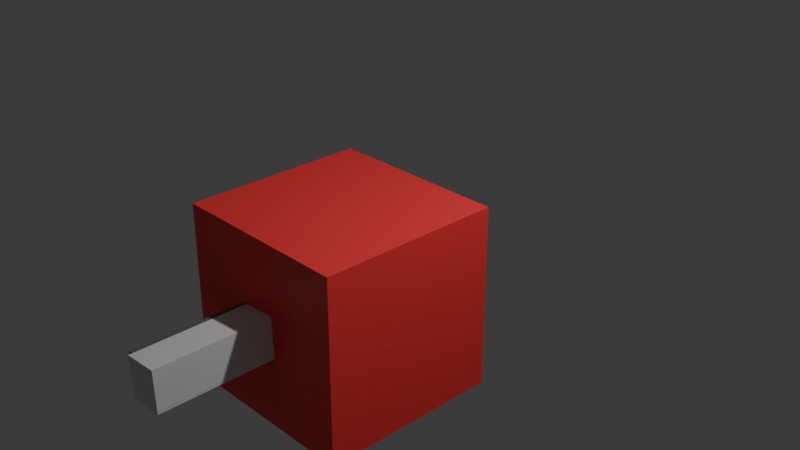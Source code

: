 # Source: 08.blend  (saved by Blender 4.2.66; exported with 4.5.12 LTS)
import bpy
from mathutils import Matrix  # noqa: F401  (used for matrix-valued properties, if any)

bpy.ops.wm.read_factory_settings(use_empty=True)
scene = bpy.context.scene
scene.name = 'Scene'

# ---- collections
col_collection = bpy.data.collections.new('Collection'); scene.collection.children.link(col_collection)

# ---- materials (node trees are filled in below, after node groups)
mat_material = bpy.data.materials.new('Material')
mat_material.alpha_threshold = 0.0
mat_material.use_transparent_shadow = False
mat_material.roughness = 0.5
mat_material.line_color = (0.0, 0.0, 0.0, 1.0)
mat_x = bpy.data.materials.new('材质')
mat_001 = bpy.data.materials.new('材质.001')

# ---- material node trees
mat_material.use_nodes = True; mat_material.node_tree.nodes.clear()
_N = mat_material.node_tree.nodes; _L = mat_material.node_tree.links
n0 = _N.new('ShaderNodeOutputMaterial'); n0.name = 'Material Output'; n0.location = (300, 300)
n1 = _N.new('ShaderNodeBsdfPrincipled'); n1.name = 'Principled BSDF'; n1.location = (10, 300)
n1.inputs[0].default_value = (1.0, 0.05562, 0.05562, 1.0)
n1.inputs[3].default_value = 1.45
_L.new(n1.outputs[0], n0.inputs[0])
n0.is_active_output = True
mat_x.use_nodes = True; mat_x.node_tree.nodes.clear()
_N = mat_x.node_tree.nodes; _L = mat_x.node_tree.links
n0 = _N.new('ShaderNodeBsdfPrincipled'); n0.name = '原理化 BSDF'; n0.location = (10, 300)
n0.inputs[0].default_value = (1.0, 0.4954, 0.4954, 1.0)
n1 = _N.new('ShaderNodeOutputMaterial'); n1.name = '材质输出'; n1.location = (300, 300)
_L.new(n0.outputs[0], n1.inputs[0])
n1.is_active_output = True
mat_001.use_nodes = True; mat_001.node_tree.nodes.clear()
_N = mat_001.node_tree.nodes; _L = mat_001.node_tree.links
n0 = _N.new('ShaderNodeBsdfPrincipled'); n0.name = '原理化 BSDF'; n0.location = (10, 300)
n0.inputs[0].default_value = (0.1542, 0.1542, 0.1542, 1.0)
n1 = _N.new('ShaderNodeOutputMaterial'); n1.name = '材质输出'; n1.location = (300, 300)
_L.new(n0.outputs[0], n1.inputs[0])
n1.is_active_output = True

# ---- world
world_world = bpy.data.worlds.new('World'); scene.world = world_world
world_world.use_nodes = True; world_world.node_tree.nodes.clear()
_N = world_world.node_tree.nodes; _L = world_world.node_tree.links
n0 = _N.new('ShaderNodeOutputWorld'); n0.name = 'World Output'; n0.location = (300, 300)
n1 = _N.new('ShaderNodeBackground'); n1.name = 'Background'; n1.location = (10, 300)
n1.inputs[0].default_value = (0.05088, 0.05088, 0.05088, 1.0)
_L.new(n1.outputs[0], n0.inputs[0])
n0.is_active_output = True
world_world.color = (0.05088, 0.05088, 0.05088)
world_world.sun_shadow_jitter_overblur = 0.0

# ---- cameras
cam_camera = bpy.data.cameras.new('Camera')
cam_camera.clip_end = 100.0
cam_camera.ortho_scale = 7.314

# ---- lights
light_light = bpy.data.lights.new('Light', 'POINT')
light_light.energy = 1000.0
light_light.shadow_soft_size = 0.1

# ---- meshes
me_cube = bpy.data.meshes.new('Cube')
me_cube.from_pydata([(1.0, 1.0, 1.0), (1.0, 1.0, -1.0), (1.0, -1.0, 1.0), (1.0, -1.0, -1.0), (-1.0, 1.0, 1.0), (-1.0, 1.0, -1.0), (-1.0, -1.0, 1.0), (-1.0, -1.0, -1.0)], [], [(0, 4, 6, 2), (3, 2, 6, 7), (7, 6, 4, 5), (5, 1, 3, 7), (1, 0, 2, 3), (5, 4, 0, 1)])
_uv = me_cube.uv_layers.new(name='UVMap')
_uv.uv.foreach_set('vector', [0.625, 0.5, 0.875, 0.5, 0.875, 0.75, 0.625, 0.75, 0.375, 0.75, 0.625, 0.75, 0.625, 1.0, 0.375, 1.0, 0.375, 0.0, 0.625, 0.0, 0.625, 0.25, 0.375, 0.25, 0.125, 0.5, 0.375, 0.5, 0.375, 0.75, 0.125, 0.75, 0.375, 0.5, 0.625, 0.5, 0.625, 0.75, 0.375, 0.75, 0.375, 0.25, 0.625, 0.25, 0.625, 0.5, 0.375, 0.5])
me_cube.materials.append(mat_material)
me_cube.use_mirror_vertex_groups = False
me_cube.update()
me_x = bpy.data.meshes.new('立方体')
me_x.from_pydata([(-1.0, -1.0, -1.0), (-1.0, -1.0, 1.0), (-1.0, 1.0, -1.0), (-1.0, 1.0, 1.0), (1.0, -1.0, -1.0), (1.0, -1.0, 1.0), (1.0, 1.0, -1.0), (1.0, 1.0, 1.0)], [], [(0, 1, 3, 2), (2, 3, 7, 6), (6, 7, 5, 4), (4, 5, 1, 0), (2, 6, 4, 0), (7, 3, 1, 5)])
_uv = me_x.uv_layers.new(name='UV 贴图')
_uv.uv.foreach_set('vector', [0.375, 0.0, 0.625, 0.0, 0.625, 0.25, 0.375, 0.25, 0.375, 0.25, 0.625, 0.25, 0.625, 0.5, 0.375, 0.5, 0.375, 0.5, 0.625, 0.5, 0.625, 0.75, 0.375, 0.75, 0.375, 0.75, 0.625, 0.75, 0.625, 1.0, 0.375, 1.0, 0.125, 0.5, 0.375, 0.5, 0.375, 0.75, 0.125, 0.75, 0.625, 0.5, 0.875, 0.5, 0.875, 0.75, 0.625, 0.75])
me_x.update()
me_001 = bpy.data.meshes.new('立方体.001')
me_001.from_pydata([(-1.0, -1.0, -1.0), (-1.0, -1.0, 1.0), (-1.0, 1.0, -1.0), (-1.0, 1.0, 1.0), (1.0, -1.0, -1.0), (1.0, -1.0, 1.0), (1.0, 1.0, -1.0), (1.0, 1.0, 1.0)], [], [(0, 1, 3, 2), (2, 3, 7, 6), (6, 7, 5, 4), (4, 5, 1, 0), (2, 6, 4, 0), (7, 3, 1, 5)])
_uv = me_001.uv_layers.new(name='UV 贴图')
_uv.uv.foreach_set('vector', [0.375, 0.0, 0.625, 0.0, 0.625, 0.25, 0.375, 0.25, 0.375, 0.25, 0.625, 0.25, 0.625, 0.5, 0.375, 0.5, 0.375, 0.5, 0.625, 0.5, 0.625, 0.75, 0.375, 0.75, 0.375, 0.75, 0.625, 0.75, 0.625, 1.0, 0.375, 1.0, 0.125, 0.5, 0.375, 0.5, 0.375, 0.75, 0.125, 0.75, 0.625, 0.5, 0.875, 0.5, 0.875, 0.75, 0.625, 0.75])
me_001.materials.append(mat_x)
me_001.update()
me_002 = bpy.data.meshes.new('立方体.002')
me_002.from_pydata([(-1.0, -1.0, -1.0), (-1.0, -1.0, 1.0), (-1.0, 1.0, -1.0), (-1.0, 1.0, 1.0), (1.0, -1.0, -1.0), (1.0, -1.0, 1.0), (1.0, 1.0, -1.0), (1.0, 1.0, 1.0)], [], [(0, 1, 3, 2), (2, 3, 7, 6), (6, 7, 5, 4), (4, 5, 1, 0), (2, 6, 4, 0), (7, 3, 1, 5)])
_uv = me_002.uv_layers.new(name='UV 贴图')
_uv.uv.foreach_set('vector', [0.375, 0.0, 0.625, 0.0, 0.625, 0.25, 0.375, 0.25, 0.375, 0.25, 0.625, 0.25, 0.625, 0.5, 0.375, 0.5, 0.375, 0.5, 0.625, 0.5, 0.625, 0.75, 0.375, 0.75, 0.375, 0.75, 0.625, 0.75, 0.625, 1.0, 0.375, 1.0, 0.125, 0.5, 0.375, 0.5, 0.375, 0.75, 0.125, 0.75, 0.625, 0.5, 0.875, 0.5, 0.875, 0.75, 0.625, 0.75])
me_002.materials.append(mat_001)
me_002.update()
me_003 = bpy.data.meshes.new('立方体.003')
me_003.from_pydata([(-10.83, -1.0, -1.0), (-10.83, 1.0, -1.0), (-10.83, -1.0, 1.0), (-12.83, -1.0, -1.0), (-12.83, 1.0, -1.0), (-12.83, -1.0, 1.0), (-12.83, 1.0, 1.0), (-10.83, 1.0, 1.0)], [], [(1, 0, 3, 4), (0, 1, 7, 2), (3, 0, 2, 5), (4, 3, 5, 6), (6, 5, 2, 7), (1, 4, 6, 7)])
_uv = me_003.uv_layers.new(name='UV 贴图')
_uv.uv.foreach_set('vector', [0.125, 0.5, 0.125, 0.75, 0.375, 0.75, 0.375, 0.5, 0.375, 0.0, 0.375, 0.25, 0.625, 0.25, 0.625, 0.0, 0.375, 0.75, 0.375, 1.0, 0.625, 1.0, 0.625, 0.75, 0.375, 0.5, 0.375, 0.75, 0.625, 0.75, 0.625, 0.5, 0.625, 0.5, 0.625, 0.75, 0.875, 0.75, 0.875, 0.5, 0.375, 0.25, 0.375, 0.5, 0.625, 0.5, 0.625, 0.25])
me_003.update()
me_004 = bpy.data.meshes.new('立方体.004')
me_004.from_pydata([(-3.908, -1.0, -1.0), (-3.908, 1.0, -1.0), (-3.908, -1.0, 1.0), (-5.908, -1.0, -1.0), (-5.908, 1.0, -1.0), (-5.908, -1.0, 1.0), (-5.908, 1.0, 1.0), (-3.908, 1.0, 1.0)], [], [(1, 0, 3, 4), (0, 1, 7, 2), (3, 0, 2, 5), (4, 3, 5, 6), (6, 5, 2, 7), (1, 4, 6, 7)])
_uv = me_004.uv_layers.new(name='UV 贴图')
_uv.uv.foreach_set('vector', [0.125, 0.5, 0.125, 0.75, 0.375, 0.75, 0.375, 0.5, 0.375, 0.0, 0.375, 0.25, 0.625, 0.25, 0.625, 0.0, 0.375, 0.75, 0.375, 1.0, 0.625, 1.0, 0.625, 0.75, 0.375, 0.5, 0.375, 0.75, 0.625, 0.75, 0.625, 0.5, 0.625, 0.5, 0.625, 0.75, 0.875, 0.75, 0.875, 0.5, 0.375, 0.25, 0.375, 0.5, 0.625, 0.5, 0.625, 0.25])
me_004.materials.append(mat_001)
me_004.update()
arm_x = bpy.data.armatures.new('骨架')  # bones are not reproduced

# ---- objects
ob_cube = bpy.data.objects.new('Cube', me_cube)
ob_light = bpy.data.objects.new('Light', light_light)
ob_camera = bpy.data.objects.new('Camera', cam_camera)
ob_x = bpy.data.objects.new('立方体', me_x)
ob_001 = bpy.data.objects.new('立方体.001', me_001)
ob_002 = bpy.data.objects.new('立方体.002', me_002)
ob_x_1 = bpy.data.objects.new('骨架', arm_x)
ob_003 = bpy.data.objects.new('立方体.003', me_003)
ob_004 = bpy.data.objects.new('立方体.004', me_004)

# ---- transforms, parenting, visibility, modifiers, constraints
ob_cube.parent = ob_x_1
ob_cube.matrix_parent_inverse = Matrix(((0.6584, -0.0, 0.0, -0.0), (-0.0, 0.0, 0.6584, -0.6072), (0.0, -0.6584, 0.0, -0.0), (0.0, 0.0, -0.0, 1.0)))
ob_cube.location = (0.0, 0.0, 0.147)
ob_cube.lock_rotations_4d = False
ob_cube.empty_display_type = 'ARROWS'
ob_cube.lineart.crease_threshold = 0.0
ob_light.location = (4.076, 1.005, 5.904)
ob_light.rotation_euler = (0.6503, 0.05522, 1.866)
ob_light.lock_rotations_4d = False
ob_light.empty_display_type = 'ARROWS'
ob_light.color = (0.0, 0.0, 0.0, 0.0)
ob_light.lineart.crease_threshold = 0.0
ob_camera.location = (7.359, -6.926, 4.958)
ob_camera.rotation_euler = (1.109, 0.0, 0.8149)
ob_camera.lock_rotations_4d = False
ob_camera.empty_display_type = 'ARROWS'
ob_camera.color = (0.0, 0.0, 0.0, 0.0)
ob_camera.display_type = 'WIRE'
ob_camera.lineart.crease_threshold = 0.0
ob_x.parent = ob_x_1
ob_x.matrix_parent_inverse = Matrix(((-0.03396, -0.6575, 0.008039, 0.03458), (0.003955, -0.008254, -0.6584, -1.252), (0.6575, -0.03391, 0.004375, -0.8289), (-0.0, 0.0, -0.0, 1.0)))
ob_x.location = (1.261, 0.0, -0.4539)
ob_x.scale = (0.2131, 0.188, 1.615)
ob_001.parent = ob_x_1
ob_001.matrix_parent_inverse = Matrix(((0.6584, -2.839e-07, -1.707e-05, 1.574e-05), (1.707e-05, 0.02134, 0.6581, -1.216), (2.696e-07, -0.6581, 0.02134, -0.01968), (-0.0, -0.0, -0.0, 1.0)))
ob_001.location = (0.0, 0.0, 1.675)
ob_001.scale = (0.6166, 0.6166, 0.6166)
ob_002.parent = ob_x_1
ob_002.matrix_parent_inverse = Matrix(((-0.03396, -0.6575, 0.007339, -0.01233), (0.003611, -0.007536, -0.6584, -2.522), (0.6575, -0.03391, 0.003995, -0.3432), (-0.0, 0.0, -0.0, 1.0)))
ob_002.location = (0.523, 0.00338, -2.424)
ob_002.scale = (0.2131, 0.188, 1.615)
ob_x_1.location = (0.0, 0.0, -0.5965)
ob_x_1.scale = (1.519, 1.519, 1.519)
ob_x_1.show_in_front = True
ob_003.parent = ob_x_1
ob_003.matrix_parent_inverse = Matrix(((-0.03396, -0.6575, 0.008039, -0.05041), (0.003955, -0.008254, -0.6584, -1.242), (0.6575, -0.03391, 0.004375, 0.8428), (-0.0, 0.0, -0.0, 1.0)))
ob_003.location = (1.261, 0.0, -0.4539)
ob_003.scale = (0.2131, 0.188, 1.615)
ob_004.parent = ob_x_1
ob_004.matrix_parent_inverse = Matrix(((-0.03396, -0.6575, 0.007339, -0.04804), (0.003611, -0.007536, -0.6584, -2.512), (0.6575, -0.03391, 0.003995, 0.3615), (-0.0, 0.0, -0.0, 1.0)))
ob_004.location = (0.523, 0.00338, -2.424)
ob_004.scale = (0.2131, 0.188, 1.615)

# ---- collection membership
col_collection.objects.link(ob_cube)
col_collection.objects.link(ob_light)
col_collection.objects.link(ob_camera)
col_collection.objects.link(ob_x)
col_collection.objects.link(ob_001)
col_collection.objects.link(ob_002)
col_collection.objects.link(ob_x_1)
col_collection.objects.link(ob_003)
col_collection.objects.link(ob_004)

# ---- scene / render settings (as saved in the file)
scene.camera = ob_camera
scene.frame_start = 1; scene.frame_end = 40; scene.frame_set(40)
scene.render.engine = 'BLENDER_EEVEE_NEXT'
bpy.context.view_layer.update()
